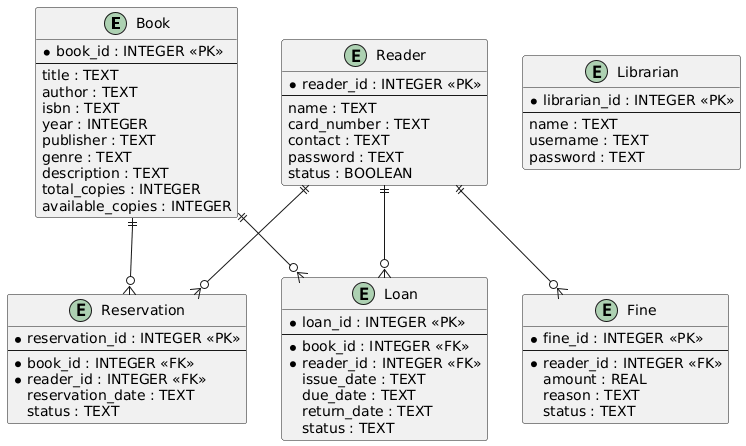

The diagram above was rendered by PlantUML. Its source (embedded in the PNG):
@startuml
' Простая ER-диаграмма без сложного форматирования

entity Book {
  *book_id : INTEGER <<PK>>
  --
  title : TEXT
  author : TEXT
  isbn : TEXT
  year : INTEGER
  publisher : TEXT
  genre : TEXT
  description : TEXT
  total_copies : INTEGER
  available_copies : INTEGER
}

entity Reader {
  *reader_id : INTEGER <<PK>>
  --
  name : TEXT
  card_number : TEXT
  contact : TEXT
  password : TEXT
  status : BOOLEAN
}

entity Librarian {
  *librarian_id : INTEGER <<PK>>
  --
  name : TEXT
  username : TEXT
  password : TEXT
}

entity Loan {
  *loan_id : INTEGER <<PK>>
  --
  *book_id : INTEGER <<FK>>
  *reader_id : INTEGER <<FK>>
  issue_date : TEXT
  due_date : TEXT
  return_date : TEXT
  status : TEXT
}

entity Reservation {
  *reservation_id : INTEGER <<PK>>
  --
  *book_id : INTEGER <<FK>>
  *reader_id : INTEGER <<FK>>
  reservation_date : TEXT
  status : TEXT
}

entity Fine {
  *fine_id : INTEGER <<PK>>
  --
  *reader_id : INTEGER <<FK>>
  amount : REAL
  reason : TEXT
  status : TEXT
}

' Связи
Book ||--o{ Loan
Reader ||--o{ Loan
Book ||--o{ Reservation
Reader ||--o{ Reservation
Reader ||--o{ Fine
@enduml